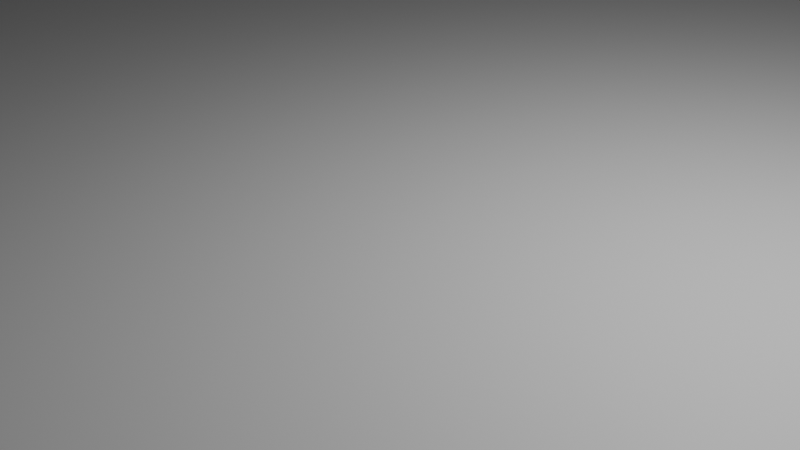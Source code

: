 # Source: Untitled.blend  (saved by Blender 5.1.30; exported with 4.5.12 LTS)
import bpy
from mathutils import Matrix  # noqa: F401  (used for matrix-valued properties, if any)

bpy.ops.wm.read_factory_settings(use_empty=True)
scene = bpy.context.scene
scene.name = 'Scene'

# ---- collections
col_collection = bpy.data.collections.new('Collection'); scene.collection.children.link(col_collection)

# ---- materials (node trees are filled in below, after node groups)
mat_material = bpy.data.materials.new('Material')
mat_material.alpha_threshold = 0.0
mat_material.use_backface_culling_lightprobe_volume = False
mat_material.roughness = 0.5
mat_material.line_color = (0.0, 0.0, 0.0, 1.0)

# ---- material node trees
mat_material.use_nodes = True; mat_material.node_tree.nodes.clear()
_N = mat_material.node_tree.nodes; _L = mat_material.node_tree.links
n0 = _N.new('ShaderNodeOutputMaterial'); n0.name = 'Material Output'; n0.location = (200, 100)
n1 = _N.new('ShaderNodeBsdfPrincipled'); n1.name = 'Principled BSDF'; n1.location = (-200, 100)
_L.new(n1.outputs[0], n0.inputs[0])
n0.is_active_output = True

# ---- world
world_world = bpy.data.worlds.new('World'); scene.world = world_world
world_world.use_nodes = True; world_world.node_tree.nodes.clear()
_N = world_world.node_tree.nodes; _L = world_world.node_tree.links
n0 = _N.new('ShaderNodeOutputWorld'); n0.name = 'World Output'; n0.location = (200, 100)
n1 = _N.new('ShaderNodeBackground'); n1.name = 'Background'; n1.location = (-200, 100)
n1.inputs[0].default_value = (0.05088, 0.05088, 0.05088, 1.0)
_L.new(n1.outputs[0], n0.inputs[0])
n0.is_active_output = True
world_world.color = (0.05088, 0.05088, 0.05088)
world_world.sun_shadow_jitter_overblur = 0.0

# ---- cameras
cam_camera = bpy.data.cameras.new('Camera')
cam_camera.clip_end = 100.0
cam_camera.ortho_scale = 7.314

# ---- lights
light_light = bpy.data.lights.new('Light', 'POINT')
light_light.energy = 1000.0
light_light.shadow_soft_size = 0.1

# ---- meshes
me_cube = bpy.data.meshes.new('Cube')
me_cube.from_pydata([(1.0, 1.0, 1.0), (1.0, 1.0, -1.0), (1.0, -1.0, 1.0), (1.0, -1.0, -1.0), (-1.0, 1.0, 1.0), (-1.0, 1.0, -1.0), (-1.0, -1.0, 1.0), (-1.0, -1.0, -1.0)], [], [(0, 4, 6, 2), (3, 2, 6, 7), (7, 6, 4, 5), (5, 1, 3, 7), (1, 0, 2, 3), (5, 4, 0, 1)])
_uv = me_cube.uv_layers.new(name='UVMap')
_uv.uv.foreach_set('vector', [0.625, 0.5, 0.875, 0.5, 0.875, 0.75, 0.625, 0.75, 0.375, 0.75, 0.625, 0.75, 0.625, 1.0, 0.375, 1.0, 0.375, 0.0, 0.625, 0.0, 0.625, 0.25, 0.375, 0.25, 0.125, 0.5, 0.375, 0.5, 0.375, 0.75, 0.125, 0.75, 0.375, 0.5, 0.625, 0.5, 0.625, 0.75, 0.375, 0.75, 0.375, 0.25, 0.625, 0.25, 0.625, 0.5, 0.375, 0.5])
me_cube.materials.append(mat_material)
me_cube.use_mirror_vertex_groups = False
me_cube.update()

# ---- objects
ob_cube = bpy.data.objects.new('Cube', me_cube)
ob_light = bpy.data.objects.new('Light', light_light)
ob_camera = bpy.data.objects.new('Camera', cam_camera)

# ---- transforms, parenting, visibility, modifiers, constraints
ob_cube.location = (0.0, 0.0, 0.0)
ob_cube.scale = (15.0, 15.0, 0.3)
ob_cube.lock_rotations_4d = False
ob_cube.empty_display_type = 'ARROWS'
ob_cube.lineart.crease_threshold = 0.0
ob_light.location = (4.076, 1.005, 5.904)
ob_light.rotation_euler = (0.6503, 0.05522, 1.866)
ob_light.lock_rotations_4d = False
ob_light.empty_display_type = 'ARROWS'
ob_light.color = (0.0, 0.0, 0.0, 0.0)
ob_light.lineart.crease_threshold = 0.0
ob_camera.location = (7.359, -6.926, 4.958)
ob_camera.rotation_euler = (1.109, 0.0, 0.8149)
ob_camera.lock_rotations_4d = False
ob_camera.empty_display_type = 'ARROWS'
ob_camera.color = (0.0, 0.0, 0.0, 0.0)
ob_camera.display_type = 'WIRE'
ob_camera.lineart.crease_threshold = 0.0

# ---- collection membership
col_collection.objects.link(ob_cube)
col_collection.objects.link(ob_light)
col_collection.objects.link(ob_camera)

# ---- scene / render settings (as saved in the file)
scene.camera = ob_camera
scene.frame_start = 1; scene.frame_end = 250; scene.frame_set(1)
scene.render.engine = 'BLENDER_EEVEE_NEXT'
scene.render.bake_bias = 0.0
scene.render.bake_samples = 0
scene.cycles.sampling_pattern = 'TABULATED_SOBOL'
scene.eevee.use_volume_custom_range = False
bpy.context.view_layer.update()
